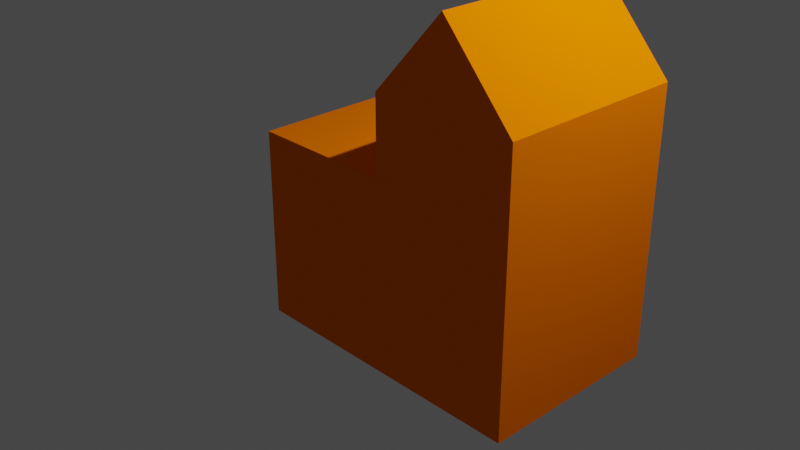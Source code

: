 # Source: orangeCity.blend  (saved by Blender 2.82.7; exported with 4.5.12 LTS)
import bpy
from mathutils import Matrix  # noqa: F401  (used for matrix-valued properties, if any)

bpy.ops.wm.read_factory_settings(use_empty=True)
scene = bpy.context.scene
scene.name = 'Scene'

# ---- collections
col_collection = bpy.data.collections.new('Collection'); scene.collection.children.link(col_collection)

# ---- materials (node trees are filled in below, after node groups)
mat_citycolor = bpy.data.materials.new('cityColor')
mat_citycolor.alpha_threshold = 0.0
mat_citycolor.use_transparent_shadow = False
mat_citycolor.diffuse_color = (1.0, 0.1856, 0.0, 1.0)
mat_citycolor.line_color = (0.0, 0.0, 0.0, 1.0)

# ---- material node trees

# ---- world
world_world = bpy.data.worlds.new('World'); scene.world = world_world
world_world.use_nodes = True; world_world.node_tree.nodes.clear()
_N = world_world.node_tree.nodes; _L = world_world.node_tree.links
n0 = _N.new('ShaderNodeOutputWorld'); n0.name = 'World Output'; n0.location = (300, 300)
n1 = _N.new('ShaderNodeBackground'); n1.name = 'Background'; n1.location = (10, 300)
n1.inputs[0].default_value = (0.05088, 0.05088, 0.05088, 1.0)
_L.new(n1.outputs[0], n0.inputs[0])
n0.is_active_output = True
world_world.color = (0.05088, 0.05088, 0.05088)
world_world.use_sun_shadow = False
world_world.sun_shadow_jitter_overblur = 0.0

# ---- cameras
cam_camera = bpy.data.cameras.new('Camera')
cam_camera.clip_end = 100.0
cam_camera.ortho_scale = 7.314

# ---- lights
light_light = bpy.data.lights.new('Light', 'POINT')
light_light.transmission_factor = 0.0
light_light.energy = 1000.0
light_light.shadow_soft_size = 0.1
light_light.shadow_maximum_resolution = 0.006
light_light.use_absolute_resolution = True

# ---- meshes
me_cube_001 = bpy.data.meshes.new('Cube.001')
me_cube_001.from_pydata([(1.0, 1.0, 1.8), (1.0, 1.0, -1.0), (1.0, -1.0, 1.8), (1.0, -1.0, -1.0), (-1.0, 1.0, 1.8), (-1.0, 1.0, -1.0), (-1.0, -1.0, 1.8), (-1.0, -1.0, -1.0), (1.0, 1.0, 1.0), (-1.0, -1.0, 1.0), (1.0, -1.0, 1.0), (-1.0, 1.0, 1.0), (-1.0, -1.0, 1.8), (1.0, 1.0, 1.8), (1.0, -1.0, 1.8), (-1.0, 1.0, 1.8), (0.0, 1.0, -1.0), (0.0, -1.0, 2.65), (0.0, -1.0, -1.0), (0.0, 1.0, 2.65), (0.0, 1.0, 1.0), (0.0, -1.0, 1.0), (0.0, 1.0, 1.8), (0.0, -1.0, 1.8), (-1.0, 1.0, 1.001), (-1.0, 1.0, -1.0), (-1.0, -1.0, 1.0), (-1.0, -1.0, -1.0), (-3.0, 1.0, 1.0), (-3.0, 1.0, -1.0), (-3.0, -1.0, 1.0), (-3.0, -1.0, -1.0)], [], [(19, 4, 6, 17), (23, 17, 6, 12), (12, 6, 4, 15), (16, 1, 3, 18), (13, 0, 2, 14), (22, 19, 0, 13), (16, 20, 8, 1), (1, 8, 10, 3), (7, 9, 11, 5), (18, 21, 9, 7), (20, 22, 13, 8), (8, 13, 14, 10), (9, 12, 15, 11), (21, 23, 12, 9), (10, 14, 23, 21), (11, 15, 22, 20), (3, 10, 21, 18), (5, 11, 20, 16), (15, 4, 19, 22), (5, 16, 18, 7), (14, 2, 17, 23), (0, 19, 17, 2), (24, 28, 30, 26), (27, 26, 30, 31), (31, 30, 28, 29), (29, 25, 27, 31), (25, 24, 26, 27), (29, 28, 24, 25)])
_uv = me_cube_001.uv_layers.new(name='UVMap')
_uv.uv.foreach_set('vector', [0.75, 0.5, 0.875, 0.5, 0.875, 0.75, 0.75, 0.75, 0.5625, 0.875, 0.625, 0.875, 0.625, 1.0, 0.5625, 1.0, 0.5625, 0.0, 0.625, 0.0, 0.625, 0.25, 0.5625, 0.25, 0.25, 0.5, 0.375, 0.5, 0.375, 0.75, 0.25, 0.75, 0.5625, 0.5, 0.625, 0.5, 0.625, 0.75, 0.5625, 0.75, 0.5625, 0.375, 0.625, 0.375, 0.625, 0.5, 0.5625, 0.5, 0.375, 0.375, 0.5, 0.375, 0.5, 0.5, 0.375, 0.5, 0.375, 0.5, 0.5, 0.5, 0.5, 0.75, 0.375, 0.75, 0.375, 0.0, 0.5, 0.0, 0.5, 0.25, 0.375, 0.25, 0.375, 0.875, 0.5, 0.875, 0.5, 1.0, 0.375, 1.0, 0.5, 0.375, 0.5625, 0.375, 0.5625, 0.5, 0.5, 0.5, 0.5, 0.5, 0.5625, 0.5, 0.5625, 0.75, 0.5, 0.75, 0.5, 0.0, 0.5625, 0.0, 0.5625, 0.25, 0.5, 0.25, 0.5, 0.875, 0.5625, 0.875, 0.5625, 1.0, 0.5, 1.0, 0.5, 0.75, 0.5625, 0.75, 0.5625, 0.875, 0.5, 0.875, 0.5, 0.25, 0.5625, 0.25, 0.5625, 0.375, 0.5, 0.375, 0.375, 0.75, 0.5, 0.75, 0.5, 0.875, 0.375, 0.875, 0.375, 0.25, 0.5, 0.25, 0.5, 0.375, 0.375, 0.375, 0.5625, 0.25, 0.625, 0.25, 0.625, 0.375, 0.5625, 0.375, 0.125, 0.5, 0.25, 0.5, 0.25, 0.75, 0.125, 0.75, 0.5625, 0.75, 0.625, 0.75, 0.625, 0.875, 0.5625, 0.875, 0.625, 0.5, 0.75, 0.5, 0.75, 0.75, 0.625, 0.75, 0.625, 0.5, 0.875, 0.5, 0.875, 0.75, 0.625, 0.75, 0.375, 0.75, 0.625, 0.75, 0.625, 1.0, 0.375, 1.0, 0.375, 0.0, 0.625, 0.0, 0.625, 0.25, 0.375, 0.25, 0.125, 0.5, 0.375, 0.5, 0.375, 0.75, 0.125, 0.75, 0.375, 0.5, 0.625, 0.5, 0.625, 0.75, 0.375, 0.75, 0.375, 0.25, 0.625, 0.25, 0.625, 0.5, 0.375, 0.5])
me_cube_001.materials.append(mat_citycolor)
me_cube_001.use_remesh_preserve_volume = False
me_cube_001.use_remesh_preserve_attributes = False
me_cube_001.use_mirror_vertex_groups = False
me_cube_001.update()

# ---- objects
ob_light = bpy.data.objects.new('Light', light_light)
ob_camera = bpy.data.objects.new('Camera', cam_camera)
ob_orangecity = bpy.data.objects.new('orangeCity', me_cube_001)

# ---- transforms, parenting, visibility, modifiers, constraints
ob_light.location = (4.076, 1.005, 5.904)
ob_light.rotation_euler = (0.6503, 0.05522, 1.866)
ob_light.lock_rotations_4d = False
ob_light.empty_display_type = 'ARROWS'
ob_light.color = (0.0, 0.0, 0.0, 0.0)
ob_light.lineart.crease_threshold = 0.0
ob_camera.location = (7.359, -6.926, 4.958)
ob_camera.rotation_euler = (1.109, 0.0, 0.8149)
ob_camera.lock_rotations_4d = False
ob_camera.empty_display_type = 'ARROWS'
ob_camera.color = (0.0, 0.0, 0.0, 0.0)
ob_camera.display_type = 'WIRE'
ob_camera.lineart.crease_threshold = 0.0
ob_orangecity.location = (1.54, 0.0, 0.0)
ob_orangecity.scale = (0.77, 1.0, 1.0)
ob_orangecity.lock_rotations_4d = False
ob_orangecity.empty_display_type = 'ARROWS'
ob_orangecity.lineart.crease_threshold = 0.0

# ---- collection membership
col_collection.objects.link(ob_light)
col_collection.objects.link(ob_camera)
col_collection.objects.link(ob_orangecity)

# ---- scene / render settings (as saved in the file)
scene.camera = ob_camera
scene.frame_start = 1; scene.frame_end = 250; scene.frame_set(1)
scene.render.engine = 'BLENDER_EEVEE_NEXT'
scene.cycles.use_denoising = False
scene.cycles.samples = 128
scene.cycles.sampling_pattern = 'TABULATED_SOBOL'
scene.cycles.use_adaptive_sampling = False
scene.cycles.use_light_tree = False
scene.view_settings.view_transform = 'Filmic'
bpy.context.view_layer.update()
